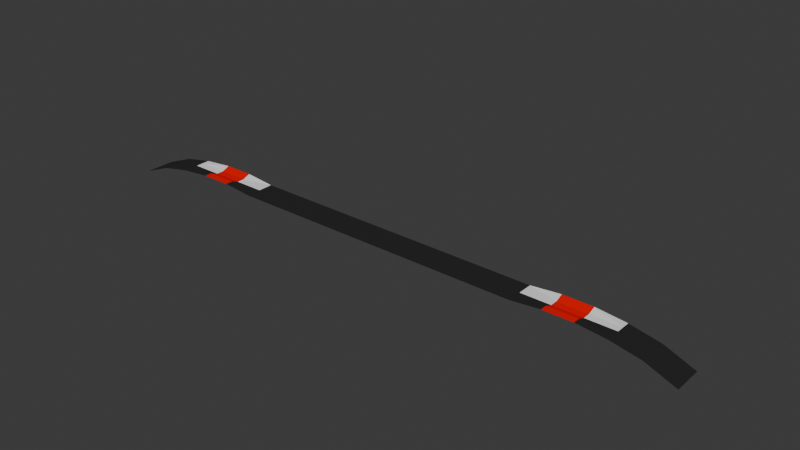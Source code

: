 # Source: RadTrack.blend  (saved by Blender 4.4.30; exported with 4.5.12 LTS)
import bpy
from mathutils import Matrix  # noqa: F401  (used for matrix-valued properties, if any)

bpy.ops.wm.read_factory_settings(use_empty=True)
scene = bpy.context.scene
scene.name = 'Scene'

# ---- collections
col_collection = bpy.data.collections.new('Collection'); scene.collection.children.link(col_collection)

# ---- materials (node trees are filled in below, after node groups)
mat_black = bpy.data.materials.new('Black')
mat_black.use_backface_culling = True
mat_black.use_backface_culling_shadow = True
mat_white = bpy.data.materials.new('White')
mat_red = bpy.data.materials.new('Red')
mat_red.use_backface_culling = True
mat_red.use_backface_culling_shadow = True

# ---- material node trees
mat_black.use_nodes = True; mat_black.node_tree.nodes.clear()
_N = mat_black.node_tree.nodes; _L = mat_black.node_tree.links
n0 = _N.new('ShaderNodeBsdfPrincipled'); n0.name = 'Principled BSDF'; n0.location = (10, 300)
n0.inputs[0].default_value = (0.02155, 0.02155, 0.02155, 1.0)
n0.inputs[2].default_value = 1.0
n0.inputs[3].default_value = 1.0
n0.inputs[7].default_value = 0.5
n1 = _N.new('ShaderNodeOutputMaterial'); n1.name = 'Material Output'; n1.location = (300, 300)
_L.new(n0.outputs[0], n1.inputs[0])
n1.is_active_output = True
mat_white.use_nodes = True; mat_white.node_tree.nodes.clear()
_N = mat_white.node_tree.nodes; _L = mat_white.node_tree.links
n0 = _N.new('ShaderNodeBsdfPrincipled'); n0.name = 'Principled BSDF'; n0.location = (10, 300)
n0.inputs[1].default_value = 0.2
n0.inputs[2].default_value = 1.0
n0.inputs[3].default_value = 1.0
n0.inputs[7].default_value = 0.2
n1 = _N.new('ShaderNodeOutputMaterial'); n1.name = 'Material Output'; n1.location = (300, 300)
_L.new(n0.outputs[0], n1.inputs[0])
n1.is_active_output = True
mat_red.use_nodes = True; mat_red.node_tree.nodes.clear()
_N = mat_red.node_tree.nodes; _L = mat_red.node_tree.links
n0 = _N.new('ShaderNodeBsdfPrincipled'); n0.name = 'Principled BSDF'; n0.location = (10, 300)
n0.inputs[0].default_value = (0.7991, 0.0, 0.0, 1.0)
n0.inputs[1].default_value = 0.2
n0.inputs[2].default_value = 1.0
n0.inputs[3].default_value = 1.0
n0.inputs[7].default_value = 0.2
n1 = _N.new('ShaderNodeOutputMaterial'); n1.name = 'Material Output'; n1.location = (300, 300)
_L.new(n0.outputs[0], n1.inputs[0])
n1.is_active_output = True

# ---- world
world_world = bpy.data.worlds.new('World'); scene.world = world_world
world_world.use_nodes = True; world_world.node_tree.nodes.clear()
_N = world_world.node_tree.nodes; _L = world_world.node_tree.links
n0 = _N.new('ShaderNodeOutputWorld'); n0.name = 'World Output'; n0.location = (300, 300)
n1 = _N.new('ShaderNodeBackground'); n1.name = 'Background'; n1.location = (10, 300)
n1.inputs[0].default_value = (0.05088, 0.05088, 0.05088, 1.0)
_L.new(n1.outputs[0], n0.inputs[0])
n0.is_active_output = True
world_world.color = (0.05088, 0.05088, 0.05088)
world_world.sun_shadow_jitter_overblur = 0.0

# ---- meshes
me_plane_001 = bpy.data.meshes.new('Plane.001')
me_plane_001.from_pydata([(0.0, 0.0, 0.0), (5.0, 0.0, 0.0), (0.0, 1.0, 0.0), (5.0, 1.0, 0.0), (6.0, 0.0, 0.1), (6.0, 1.0, 0.1), (7.0, 0.0, 0.1), (7.0, 1.0, 0.1), (0.0, 0.75, 0.0), (0.0, 0.5, 0.0), (0.0, 0.25, 0.0), (5.0, 0.25, 0.0), (5.0, 0.5, 0.0), (5.0, 0.75, 0.0), (6.0, 0.25, 0.1), (6.0, 0.5, 0.0), (6.0, 0.75, 0.0), (7.0, 0.25, 0.1), (7.0, 0.5, 0.0), (7.0, 0.75, 0.0), (8.0, 0.0, -0.0004752), (8.0, 1.0, -0.0004752), (8.0, 0.25, -0.0004752), (8.0, 0.5, -0.0004752), (8.0, 0.75, -0.0004752), (9.0, 0.0, -0.2005), (9.0, 1.0, -0.2005), (9.0, 0.25, -0.2005), (9.0, 0.5, -0.2005), (9.0, 0.75, -0.2005), (10.0, 0.0, -0.6005), (10.0, 1.0, -0.6005), (10.0, 0.25, -0.6005), (10.0, 0.5, -0.6005), (10.0, 0.75, -0.6005), (-5.0, 0.0, 0.0), (-5.0, 1.0, 0.0), (-6.0, 0.0, 0.1), (-6.0, 1.0, 0.1), (-7.0, 0.0, 0.1), (-7.0, 1.0, 0.1), (-5.0, 0.25, 0.0), (-5.0, 0.5, 0.0), (-5.0, 0.75, 0.0), (-6.0, 0.25, 0.1), (-6.0, 0.5, 0.0), (-6.0, 0.75, 0.0), (-7.0, 0.25, 0.1), (-7.0, 0.5, 0.0), (-7.0, 0.75, 0.0), (-8.0, 0.0, -0.0004752), (-8.0, 1.0, -0.0004752), (-8.0, 0.25, -0.0004752), (-8.0, 0.5, -0.0004752), (-8.0, 0.75, -0.0004752), (-9.0, 0.0, -0.2005), (-9.0, 1.0, -0.2005), (-9.0, 0.25, -0.2005), (-9.0, 0.5, -0.2005), (-9.0, 0.75, -0.2005), (-10.0, 0.0, -0.6005), (-10.0, 1.0, -0.6005), (-10.0, 0.25, -0.6005), (-10.0, 0.5, -0.6005), (-10.0, 0.75, -0.6005)], [], [(8, 13, 3, 2), (11, 1, 4, 14), (14, 4, 6, 17), (5, 16, 19, 7), (16, 15, 18, 19), (15, 14, 17, 18), (3, 13, 16, 5), (13, 12, 15, 16), (12, 11, 14, 15), (0, 1, 11, 10), (10, 11, 12, 9), (9, 12, 13, 8), (19, 18, 23, 24), (17, 6, 20, 22), (18, 17, 22, 23), (7, 19, 24, 21), (22, 20, 25, 27), (23, 22, 27, 28), (21, 24, 29, 26), (24, 23, 28, 29), (29, 28, 33, 34), (27, 25, 30, 32), (28, 27, 32, 33), (26, 29, 34, 31), (34, 33, 32, 30, 31), (8, 2, 36, 43), (41, 44, 37, 35), (44, 47, 39, 37), (38, 40, 49, 46), (46, 49, 48, 45), (45, 48, 47, 44), (36, 38, 46, 43), (43, 46, 45, 42), (42, 45, 44, 41), (0, 10, 41, 35), (10, 9, 42, 41), (9, 8, 43, 42), (49, 54, 53, 48), (47, 52, 50, 39), (48, 53, 52, 47), (40, 51, 54, 49), (52, 57, 55, 50), (53, 58, 57, 52), (51, 56, 59, 54), (54, 59, 58, 53), (59, 64, 63, 58), (57, 62, 60, 55), (58, 63, 62, 57), (56, 61, 64, 59), (64, 61, 60, 62, 63)])
me_plane_001.polygons.foreach_set('material_index', [0, 0, 2, 2, 2, 2, 1, 1, 0, 0, 0, 0, 1, 0, 0, 1, 0, 0, 0, 0, 0, 0, 0, 0, 0, 0, 0, 2, 2, 2, 2, 1, 1, 0, 0, 0, 0, 1, 0, 0, 1, 0, 0, 0, 0, 0, 0, 0, 0, 0])
_uv = me_plane_001.uv_layers.new(name='UVMap')
_uv.uv.foreach_set('vector', [0.0, 0.75, 1.0, 0.75, 1.0, 1.0, 0.0, 1.0, 1.0, 0.25, 1.0, 0.0, 1.0, 0.0, 1.0, 0.25, 1.0, 0.25, 1.0, 0.0, 1.0, 0.0, 1.0, 0.25, 1.0, 1.0, 1.0, 0.75, 1.0, 0.75, 1.0, 1.0, 1.0, 0.75, 1.0, 0.5, 1.0, 0.5, 1.0, 0.75, 1.0, 0.5, 1.0, 0.25, 1.0, 0.25, 1.0, 0.5, 1.0, 1.0, 1.0, 0.75, 1.0, 0.75, 1.0, 1.0, 1.0, 0.75, 1.0, 0.5, 1.0, 0.5, 1.0, 0.75, 1.0, 0.5, 1.0, 0.25, 1.0, 0.25, 1.0, 0.5, 0.0, 0.0, 1.0, 0.0, 1.0, 0.25, 0.0, 0.25, 0.0, 0.25, 1.0, 0.25, 1.0, 0.5, 0.0, 0.5, 0.0, 0.5, 1.0, 0.5, 1.0, 0.75, 0.0, 0.75, 1.0, 0.75, 1.0, 0.5, 1.0, 0.5, 1.0, 0.75, 1.0, 0.25, 1.0, 0.0, 1.0, 0.0, 1.0, 0.25, 1.0, 0.5, 1.0, 0.25, 1.0, 0.25, 1.0, 0.5, 1.0, 1.0, 1.0, 0.75, 1.0, 0.75, 1.0, 1.0, 1.0, 0.25, 1.0, 0.0, 1.0, 0.0, 1.0, 0.25, 1.0, 0.5, 1.0, 0.25, 1.0, 0.25, 1.0, 0.5, 1.0, 1.0, 1.0, 0.75, 1.0, 0.75, 1.0, 1.0, 1.0, 0.75, 1.0, 0.5, 1.0, 0.5, 1.0, 0.75, 1.0, 0.75, 1.0, 0.5, 1.0, 0.5, 1.0, 0.75, 1.0, 0.25, 1.0, 0.0, 1.0, 0.0, 1.0, 0.25, 1.0, 0.5, 1.0, 0.25, 1.0, 0.25, 1.0, 0.5, 1.0, 1.0, 1.0, 0.75, 1.0, 0.75, 1.0, 1.0, 1.0, 0.75, 1.0, 0.5, 1.0, 0.25, 1.0, 0.0, 1.0, 1.0, 0.0, 0.75, 0.0, 1.0, 1.0, 1.0, 1.0, 0.75, 1.0, 0.25, 1.0, 0.25, 1.0, 0.0, 1.0, 0.0, 1.0, 0.25, 1.0, 0.25, 1.0, 0.0, 1.0, 0.0, 1.0, 1.0, 1.0, 1.0, 1.0, 0.75, 1.0, 0.75, 1.0, 0.75, 1.0, 0.75, 1.0, 0.5, 1.0, 0.5, 1.0, 0.5, 1.0, 0.5, 1.0, 0.25, 1.0, 0.25, 1.0, 1.0, 1.0, 1.0, 1.0, 0.75, 1.0, 0.75, 1.0, 0.75, 1.0, 0.75, 1.0, 0.5, 1.0, 0.5, 1.0, 0.5, 1.0, 0.5, 1.0, 0.25, 1.0, 0.25, 0.0, 0.0, 0.0, 0.25, 1.0, 0.25, 1.0, 0.0, 0.0, 0.25, 0.0, 0.5, 1.0, 0.5, 1.0, 0.25, 0.0, 0.5, 0.0, 0.75, 1.0, 0.75, 1.0, 0.5, 1.0, 0.75, 1.0, 0.75, 1.0, 0.5, 1.0, 0.5, 1.0, 0.25, 1.0, 0.25, 1.0, 0.0, 1.0, 0.0, 1.0, 0.5, 1.0, 0.5, 1.0, 0.25, 1.0, 0.25, 1.0, 1.0, 1.0, 1.0, 1.0, 0.75, 1.0, 0.75, 1.0, 0.25, 1.0, 0.25, 1.0, 0.0, 1.0, 0.0, 1.0, 0.5, 1.0, 0.5, 1.0, 0.25, 1.0, 0.25, 1.0, 1.0, 1.0, 1.0, 1.0, 0.75, 1.0, 0.75, 1.0, 0.75, 1.0, 0.75, 1.0, 0.5, 1.0, 0.5, 1.0, 0.75, 1.0, 0.75, 1.0, 0.5, 1.0, 0.5, 1.0, 0.25, 1.0, 0.25, 1.0, 0.0, 1.0, 0.0, 1.0, 0.5, 1.0, 0.5, 1.0, 0.25, 1.0, 0.25, 1.0, 1.0, 1.0, 1.0, 1.0, 0.75, 1.0, 0.75, 1.0, 0.75, 1.0, 1.0, 1.0, 0.0, 1.0, 0.25, 1.0, 0.5])
me_plane_001.materials.append(mat_black)
me_plane_001.materials.append(mat_white)
me_plane_001.materials.append(mat_red)
me_plane_001.update()

# ---- curves / text
cu_nurbspath = bpy.data.curves.new('NurbsPath', 'CURVE')
cu_nurbspath.dimensions = '3D'
_sp = cu_nurbspath.splines.new('NURBS'); _sp.points.add(2)
_sp.points.foreach_set('co', [-2.0, 0.0, 0.0, 1.0, -1.0, 0.0, 0.0, 1.0, 0.0, 0.0, 0.0, 1.0])
_sp.order_u = 3
_sp.order_v = 0
_sp.use_endpoint_u = True
cu_nurbspath.use_path = True
cu_nurbspath.fill_mode = 'FULL'

# ---- objects
ob_plane = bpy.data.objects.new('Plane', me_plane_001)
ob_nurbspath = bpy.data.objects.new('NurbsPath', cu_nurbspath)

# ---- transforms, parenting, visibility, modifiers, constraints
ob_plane.location = (0.0, 0.0, 0.0)
ob_nurbspath.location = (1.4e-06, 0.5, -6.519e-09)
ob_nurbspath.rotation_euler = (0.0, -0.0, -1.571)

# ---- collection membership
col_collection.objects.link(ob_plane)
col_collection.objects.link(ob_nurbspath)

# ---- scene / render settings (as saved in the file)
scene.frame_start = 1; scene.frame_end = 250; scene.frame_set(1)
scene.render.engine = 'BLENDER_EEVEE_NEXT'
bpy.context.view_layer.update()

# ---- added for rendering (the .blend has no active camera and no usable light): camera, sun
cam_auto = bpy.data.cameras.new('AutoCamera')
cam_auto.lens = 50.0
cam_auto.sensor_width = 36.0
cam_auto.clip_end = 1000.0
ob_auto_camera = bpy.data.objects.new('AutoCamera', cam_auto)
scene.collection.objects.link(ob_auto_camera)
ob_auto_camera.location = (18.9615, -21.2538, 15.1692)
ob_auto_camera.rotation_euler = (1.09748, -7.21219e-08, 0.694738)
scene.camera = ob_auto_camera
light_auto_sun = bpy.data.lights.new('AutoSun', 'SUN')
light_auto_sun.energy = 3.0
light_auto_sun.angle = 0.0523599
ob_auto_sun = bpy.data.objects.new('AutoSun', light_auto_sun)
scene.collection.objects.link(ob_auto_sun)
ob_auto_sun.rotation_euler = (0.872665, 0.174533, 0.523599)
bpy.context.view_layer.update()
